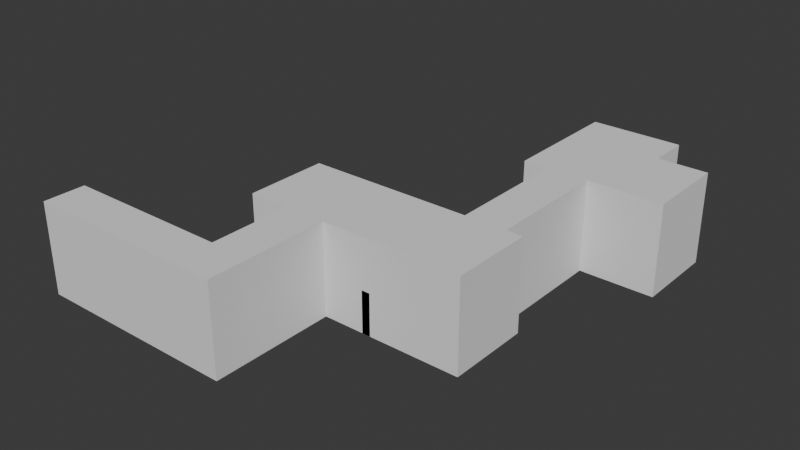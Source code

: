 # Source: c2_m1-new.blend  (saved by Blender 4.1.24; exported with 4.5.12 LTS)
import bpy
from mathutils import Matrix  # noqa: F401  (used for matrix-valued properties, if any)

bpy.ops.wm.read_factory_settings(use_empty=True)
scene = bpy.context.scene
scene.name = 'Scene'

# ---- collections
col_collection = bpy.data.collections.new('Collection'); scene.collection.children.link(col_collection)

# ---- world
world_world = bpy.data.worlds.new('World'); scene.world = world_world
world_world.use_nodes = True; world_world.node_tree.nodes.clear()
_N = world_world.node_tree.nodes; _L = world_world.node_tree.links
n0 = _N.new('ShaderNodeOutputWorld'); n0.name = 'World Output'; n0.location = (300, 300)
n1 = _N.new('ShaderNodeBackground'); n1.name = 'Background'; n1.location = (10, 300)
n1.inputs[0].default_value = (0.05088, 0.05088, 0.05088, 1.0)
_L.new(n1.outputs[0], n0.inputs[0])
n0.is_active_output = True
world_world.color = (0.05088, 0.05088, 0.05088)
world_world.use_sun_shadow = False
world_world.sun_shadow_jitter_overblur = 0.0

# ---- meshes
me_cube_001 = bpy.data.meshes.new('Cube.001')
me_cube_001.from_pydata([(0.0, 0.0, -1.0), (0.0, 0.0, 10.0), (0.0, 5.0, -1.0), (0.0, 5.0, 10.0), (5.0, 0.0, -1.0), (5.0, 0.0, 10.0), (5.0, 5.0, -1.0), (5.0, 5.0, 10.0), (20.0, 5.0, 10.0), (20.0, 5.0, -1.0), (20.0, 0.0, -1.0), (20.0, 0.0, 10.0), (25.0, 5.0, 10.0), (25.0, 5.0, -1.0), (25.0, 0.0, -1.0), (25.0, 0.0, 10.0), (20.0, 15.0, 10.0), (20.0, 15.0, -1.0), (25.0, 15.0, 10.0), (25.0, 15.0, -1.0), (15.0, 15.0, 10.0), (15.0, 15.0, -1.0), (30.0, 15.0, 10.0), (30.0, 15.0, -1.0), (15.0, 25.0, 10.0), (15.0, 25.0, -1.0), (30.0, 25.0, 10.0), (30.0, 25.0, -1.0), (31.0, 15.0, 10.0), (31.0, 15.0, -1.0), (31.0, 25.0, 10.0), (31.0, 25.0, -1.0), (35.0, 15.0, 10.0), (35.0, 15.0, -1.0), (35.0, 25.0, 10.0), (35.0, 25.0, -1.0), (40.0, 15.0, 10.0), (40.0, 15.0, -1.0), (40.0, 25.0, 10.0), (40.0, 25.0, -1.0), (42.0, 15.0, 10.0), (42.0, 15.0, -1.0), (42.0, 25.0, 10.0), (42.0, 25.0, -1.0), (35.0, 40.0, 10.0), (35.0, 40.0, -1.0), (40.0, 40.0, 10.0), (40.0, 40.0, -1.0), (35.0, 50.0, 10.0), (35.0, 50.0, -1.0), (40.0, 50.0, 10.0), (40.0, 50.0, -1.0), (32.0, 40.0, 10.0), (32.0, 40.0, -1.0), (43.0, 40.0, 10.0), (43.0, 40.0, -1.0), (32.0, 50.0, 10.0), (32.0, 50.0, -1.0), (43.0, 50.0, 10.0), (43.0, 50.0, -1.0), (44.0, 40.0, 10.0), (44.0, 40.0, -1.0), (44.0, 50.0, 10.0), (44.0, 50.0, -1.0), (49.0, 40.0, 10.0), (49.0, 40.0, -1.0), (49.0, 50.0, 10.0), (49.0, 50.0, -1.0), (0.0, 0.0, 2.5), (0.0, 5.0, 2.5), (5.0, 5.0, 2.5), (5.0, 0.0, 2.5), (20.0, 5.0, 2.5), (20.0, 0.0, 2.5), (25.0, 5.0, 2.5), (25.0, 0.0, 2.5), (20.0, 15.0, 2.5), (25.0, 15.0, 2.5), (15.0, 15.0, 2.5), (30.0, 15.0, 2.5), (15.0, 25.0, 2.5), (30.0, 25.0, 2.5), (31.0, 15.0, 2.5), (31.0, 25.0, 2.5), (35.0, 15.0, 2.5), (35.0, 25.0, 2.5), (40.0, 15.0, 2.5), (40.0, 25.0, 2.5), (42.0, 15.0, 2.5), (42.0, 25.0, 2.5), (35.0, 40.0, 2.5), (40.0, 40.0, 2.5), (35.0, 50.0, 2.5), (40.0, 50.0, 2.5), (32.0, 40.0, 2.5), (43.0, 40.0, 2.5), (32.0, 50.0, 2.5), (43.0, 50.0, 2.5), (44.0, 40.0, 2.5), (44.0, 50.0, 2.5), (49.0, 40.0, 2.5), (49.0, 50.0, 2.5), (35.0, 55.0, 10.0), (40.0, 55.0, 10.0), (32.0, 55.0, 10.0), (43.0, 55.0, 10.0), (35.0, 55.0, 1.5), (40.0, 55.0, 1.5), (32.0, 55.0, 1.5), (43.0, 55.0, 1.5)], [], [(68, 1, 3, 69), (69, 3, 7, 70), (7, 5, 11, 8), (71, 5, 1, 68), (2, 6, 4, 0), (7, 3, 1, 5), (73, 10, 14, 75), (70, 7, 8, 72), (71, 4, 10, 73), (4, 6, 9, 10), (74, 12, 15, 75), (10, 9, 13, 14), (8, 11, 15, 12), (13, 9, 17, 19), (19, 17, 21, 23), (74, 13, 19, 77), (8, 12, 18, 16), (72, 8, 16, 76), (20, 22, 26, 24), (76, 16, 20, 78), (16, 18, 22, 20), (77, 19, 23, 79), (80, 24, 26, 81), (81, 26, 30, 83), (23, 21, 25, 27), (78, 20, 24, 80), (82, 29, 33, 84), (23, 27, 31, 29), (79, 23, 29, 82), (26, 22, 28, 30), (33, 35, 39, 37), (29, 31, 35, 33), (83, 30, 34, 85), (30, 28, 32, 34), (38, 36, 40, 42), (34, 38, 46, 44), (34, 32, 36, 38), (84, 33, 37, 86), (88, 41, 43, 89), (86, 37, 41, 88), (37, 39, 43, 41), (87, 38, 42, 89), (47, 45, 49, 51), (85, 34, 44, 90), (39, 35, 45, 47), (87, 39, 47, 91), (50, 58, 105, 103), (49, 45, 53, 57), (44, 46, 50, 48), (44, 48, 56, 52), (94, 52, 56, 96), (58, 54, 60, 62), (91, 47, 55, 95), (92, 49, 57, 96), (50, 46, 54, 58), (47, 51, 59, 55), (90, 44, 52, 94), (96, 56, 104, 108), (61, 63, 67, 65), (55, 59, 63, 61), (97, 58, 62, 99), (95, 55, 61, 98), (100, 65, 67, 101), (98, 61, 65, 100), (62, 60, 64, 66), (99, 62, 66, 101), (63, 99, 101, 67), (60, 98, 100, 64), (64, 100, 101, 66), (54, 95, 98, 60), (59, 97, 99, 63), (51, 93, 97, 59), (45, 90, 94, 53), (97, 93, 107, 109), (46, 91, 95, 54), (53, 94, 96, 57), (49, 92, 93, 51), (38, 87, 91, 46), (35, 85, 90, 45), (39, 87, 89, 43), (36, 86, 88, 40), (40, 88, 89, 42), (32, 84, 86, 36), (31, 83, 85, 35), (22, 79, 82, 28), (28, 82, 84, 32), (21, 78, 80, 25), (27, 81, 83, 31), (25, 80, 81, 27), (18, 77, 79, 22), (17, 76, 78, 21), (9, 72, 76, 17), (12, 74, 77, 18), (13, 74, 75, 14), (5, 71, 73, 11), (6, 70, 72, 9), (11, 73, 75, 15), (4, 71, 68, 0), (2, 69, 70, 6), (0, 68, 69, 2), (106, 102, 103, 107), (107, 103, 105, 109), (102, 106, 108, 104), (93, 92, 106, 107), (56, 48, 102, 104), (58, 97, 109, 105), (48, 50, 103, 102), (92, 96, 108, 106)])
_uv = me_cube_001.uv_layers.new(name='UVMap')
_uv.uv.foreach_set('vector', [0.5, 0.0, 0.625, 0.0, 0.625, 0.25, 0.5, 0.25, 0.5, 0.25, 0.625, 0.25, 0.625, 0.5, 0.5, 0.5, 0.625, 0.5, 0.625, 0.75, 0.625, 0.75, 0.625, 0.5, 0.5, 0.75, 0.625, 0.75, 0.625, 1.0, 0.5, 1.0, 0.125, 0.5, 0.375, 0.5, 0.375, 0.75, 0.125, 0.75, 0.625, 0.5, 0.875, 0.5, 0.875, 0.75, 0.625, 0.75, 0.5, 0.75, 0.375, 0.75, 0.375, 0.75, 0.5, 0.75, 0.5, 0.5, 0.625, 0.5, 0.625, 0.5, 0.5, 0.5, 0.5, 0.75, 0.375, 0.75, 0.375, 0.75, 0.5, 0.75, 0.375, 0.75, 0.375, 0.5, 0.375, 0.5, 0.375, 0.75, 0.5, 0.5, 0.625, 0.5, 0.625, 0.75, 0.5, 0.75, 0.375, 0.75, 0.375, 0.5, 0.375, 0.5, 0.375, 0.75, 0.625, 0.5, 0.625, 0.75, 0.625, 0.75, 0.625, 0.5, 0.375, 0.5, 0.375, 0.5, 0.375, 0.5, 0.375, 0.5, 0.375, 0.5, 0.375, 0.5, 0.375, 0.5, 0.375, 0.5, 0.5, 0.5, 0.375, 0.5, 0.375, 0.5, 0.5, 0.5, 0.625, 0.5, 0.625, 0.5, 0.625, 0.5, 0.625, 0.5, 0.5, 0.5, 0.625, 0.5, 0.625, 0.5, 0.5, 0.5, 0.625, 0.5, 0.625, 0.5, 0.625, 0.5, 0.625, 0.5, 0.5, 0.5, 0.625, 0.5, 0.625, 0.5, 0.5, 0.5, 0.625, 0.5, 0.625, 0.5, 0.625, 0.5, 0.625, 0.5, 0.5, 0.5, 0.375, 0.5, 0.375, 0.5, 0.5, 0.5, 0.5, 0.5, 0.625, 0.5, 0.625, 0.5, 0.5, 0.5, 0.5, 0.5, 0.625, 0.5, 0.625, 0.5, 0.5, 0.5, 0.375, 0.5, 0.375, 0.5, 0.375, 0.5, 0.375, 0.5, 0.5, 0.5, 0.625, 0.5, 0.625, 0.5, 0.5, 0.5, 0.5, 0.5, 0.375, 0.5, 0.375, 0.5, 0.5, 0.5, 0.375, 0.5, 0.375, 0.5, 0.375, 0.5, 0.375, 0.5, 0.5, 0.5, 0.375, 0.5, 0.375, 0.5, 0.5, 0.5, 0.625, 0.5, 0.625, 0.5, 0.625, 0.5, 0.625, 0.5, 0.375, 0.5, 0.375, 0.5, 0.375, 0.5, 0.375, 0.5, 0.375, 0.5, 0.375, 0.5, 0.375, 0.5, 0.375, 0.5, 0.5, 0.5, 0.625, 0.5, 0.625, 0.5, 0.5, 0.5, 0.625, 0.5, 0.625, 0.5, 0.625, 0.5, 0.625, 0.5, 0.625, 0.5, 0.625, 0.5, 0.625, 0.5, 0.625, 0.5, 0.625, 0.5, 0.625, 0.5, 0.625, 0.5, 0.625, 0.5, 0.625, 0.5, 0.625, 0.5, 0.625, 0.5, 0.625, 0.5, 0.5, 0.5, 0.375, 0.5, 0.375, 0.5, 0.5, 0.5, 0.5, 0.5, 0.375, 0.5, 0.375, 0.5, 0.5, 0.5, 0.5, 0.5, 0.375, 0.5, 0.375, 0.5, 0.5, 0.5, 0.375, 0.5, 0.375, 0.5, 0.375, 0.5, 0.375, 0.5, 0.5, 0.5, 0.625, 0.5, 0.625, 0.5, 0.5, 0.5, 0.375, 0.5, 0.375, 0.5, 0.375, 0.5, 0.375, 0.5, 0.5, 0.5, 0.625, 0.5, 0.625, 0.5, 0.5, 0.5, 0.375, 0.5, 0.375, 0.5, 0.375, 0.5, 0.375, 0.5, 0.5, 0.5, 0.375, 0.5, 0.375, 0.5, 0.5, 0.5, 0.625, 0.5, 0.625, 0.5, 0.625, 0.5, 0.625, 0.5, 0.375, 0.5, 0.375, 0.5, 0.375, 0.5, 0.375, 0.5, 0.625, 0.5, 0.625, 0.5, 0.625, 0.5, 0.625, 0.5, 0.625, 0.5, 0.625, 0.5, 0.625, 0.5, 0.625, 0.5, 0.5, 0.5, 0.625, 0.5, 0.625, 0.5, 0.5, 0.5, 0.625, 0.5, 0.625, 0.5, 0.625, 0.5, 0.625, 0.5, 0.5, 0.5, 0.375, 0.5, 0.375, 0.5, 0.5, 0.5, 0.5, 0.5, 0.375, 0.5, 0.375, 0.5, 0.5, 0.5, 0.625, 0.5, 0.625, 0.5, 0.625, 0.5, 0.625, 0.5, 0.375, 0.5, 0.375, 0.5, 0.375, 0.5, 0.375, 0.5, 0.5, 0.5, 0.625, 0.5, 0.625, 0.5, 0.5, 0.5, 0.5, 0.5, 0.625, 0.5, 0.625, 0.5, 0.5, 0.5, 0.375, 0.5, 0.375, 0.5, 0.375, 0.5, 0.375, 0.5, 0.375, 0.5, 0.375, 0.5, 0.375, 0.5, 0.375, 0.5, 0.5, 0.5, 0.625, 0.5, 0.625, 0.5, 0.5, 0.5, 0.5, 0.5, 0.375, 0.5, 0.375, 0.5, 0.5, 0.5, 0.5, 0.5, 0.375, 0.5, 0.375, 0.5, 0.5, 0.5, 0.5, 0.5, 0.375, 0.5, 0.375, 0.5, 0.5, 0.5, 0.625, 0.5, 0.625, 0.5, 0.625, 0.5, 0.625, 0.5, 0.5, 0.5, 0.625, 0.5, 0.625, 0.5, 0.5, 0.5, 0.375, 0.5, 0.5, 0.5, 0.5, 0.5, 0.375, 0.5, 0.625, 0.5, 0.5, 0.5, 0.5, 0.5, 0.625, 0.5, 0.625, 0.5, 0.5, 0.5, 0.5, 0.5, 0.625, 0.5, 0.625, 0.5, 0.5, 0.5, 0.5, 0.5, 0.625, 0.5, 0.375, 0.5, 0.5, 0.5, 0.5, 0.5, 0.375, 0.5, 0.375, 0.5, 0.5, 0.5, 0.5, 0.5, 0.375, 0.5, 0.375, 0.5, 0.5, 0.5, 0.5, 0.5, 0.375, 0.5, 0.5, 0.5, 0.5, 0.5, 0.5, 0.5, 0.5, 0.5, 0.625, 0.5, 0.5, 0.5, 0.5, 0.5, 0.625, 0.5, 0.375, 0.5, 0.5, 0.5, 0.5, 0.5, 0.375, 0.5, 0.375, 0.5, 0.5, 0.5, 0.5, 0.5, 0.375, 0.5, 0.625, 0.5, 0.5, 0.5, 0.5, 0.5, 0.625, 0.5, 0.375, 0.5, 0.5, 0.5, 0.5, 0.5, 0.375, 0.5, 0.375, 0.5, 0.5, 0.5, 0.5, 0.5, 0.375, 0.5, 0.625, 0.5, 0.5, 0.5, 0.5, 0.5, 0.625, 0.5, 0.625, 0.5, 0.5, 0.5, 0.5, 0.5, 0.625, 0.5, 0.625, 0.5, 0.5, 0.5, 0.5, 0.5, 0.625, 0.5, 0.375, 0.5, 0.5, 0.5, 0.5, 0.5, 0.375, 0.5, 0.625, 0.5, 0.5, 0.5, 0.5, 0.5, 0.625, 0.5, 0.625, 0.5, 0.5, 0.5, 0.5, 0.5, 0.625, 0.5, 0.375, 0.5, 0.5, 0.5, 0.5, 0.5, 0.375, 0.5, 0.375, 0.5, 0.5, 0.5, 0.5, 0.5, 0.375, 0.5, 0.375, 0.5, 0.5, 0.5, 0.5, 0.5, 0.375, 0.5, 0.625, 0.5, 0.5, 0.5, 0.5, 0.5, 0.625, 0.5, 0.375, 0.5, 0.5, 0.5, 0.5, 0.5, 0.375, 0.5, 0.375, 0.5, 0.5, 0.5, 0.5, 0.5, 0.375, 0.5, 0.625, 0.5, 0.5, 0.5, 0.5, 0.5, 0.625, 0.5, 0.375, 0.5, 0.5, 0.5, 0.5, 0.75, 0.375, 0.75, 0.625, 0.75, 0.5, 0.75, 0.5, 0.75, 0.625, 0.75, 0.375, 0.5, 0.5, 0.5, 0.5, 0.5, 0.375, 0.5, 0.625, 0.75, 0.5, 0.75, 0.5, 0.75, 0.625, 0.75, 0.375, 0.75, 0.5, 0.75, 0.5, 1.0, 0.375, 1.0, 0.375, 0.25, 0.5, 0.25, 0.5, 0.5, 0.375, 0.5, 0.375, 0.0, 0.5, 0.0, 0.5, 0.25, 0.375, 0.25, 0.5, 0.5, 0.625, 0.5, 0.625, 0.5, 0.5, 0.5, 0.5, 0.5, 0.625, 0.5, 0.625, 0.5, 0.5, 0.5, 0.625, 0.5, 0.5, 0.5, 0.5, 0.5, 0.625, 0.5, 0.5, 0.5, 0.5, 0.5, 0.5, 0.5, 0.5, 0.5, 0.625, 0.5, 0.625, 0.5, 0.625, 0.5, 0.625, 0.5, 0.625, 0.5, 0.5, 0.5, 0.5, 0.5, 0.625, 0.5, 0.625, 0.5, 0.625, 0.5, 0.625, 0.5, 0.625, 0.5, 0.5, 0.5, 0.5, 0.5, 0.5, 0.5, 0.5, 0.5])
me_cube_001.update()
me_plane = bpy.data.meshes.new('Plane')
me_plane.from_pydata([(-4.0, -1.0, 2.265e-07), (1.0, -1.0, 0.0), (-4.0, 9.0, 2.265e-07), (1.0, 9.0, 0.0), (-4.0, 7.0, 2.265e-07), (-4.0, 5.0, 2.265e-07), (-4.0, 3.0, 2.265e-07), (-4.0, 1.0, 2.265e-07), (1.0, 1.0, 0.0), (1.0, 3.0, 0.0), (1.0, 5.0, 0.0), (1.0, 7.0, 0.0), (-1.5, -1.0, 1.132e-07), (-1.5, 9.0, 1.132e-07), (-1.5, 1.0, 1.132e-07), (-1.5, 3.0, 1.132e-07), (-1.5, 5.0, 1.132e-07), (-1.5, 7.0, 1.132e-07), (-4.0, 1.0, 1.0), (-4.0, -1.0, 1.0), (-1.5, -1.0, 1.0), (1.0, -1.0, 1.0), (1.0, 7.0, 1.0), (1.0, 9.0, 1.0), (-1.5, 9.0, 1.0), (-4.0, 9.0, 1.0), (-4.0, 7.0, 1.0), (-4.0, 5.0, 1.0), (-4.0, 3.0, 1.0), (1.0, 1.0, 1.0), (1.0, 3.0, 1.0), (1.0, 5.0, 1.0), (-1.5, 1.0, 1.0), (-1.5, 3.0, 1.0), (-1.5, 5.0, 1.0), (-1.5, 7.0, 1.0)], [], [(17, 13, 3, 11), (12, 14, 8, 1), (14, 15, 9, 8), (15, 16, 10, 9), (35, 22, 23, 24), (5, 4, 17, 16), (6, 5, 16, 15), (7, 6, 15, 14), (0, 7, 14, 12), (4, 2, 13, 17), (20, 21, 29, 32), (32, 29, 30, 33), (33, 30, 31, 34), (27, 34, 35, 26), (28, 33, 34, 27), (18, 32, 33, 28), (19, 20, 32, 18), (26, 35, 24, 25), (11, 3, 23, 22), (3, 13, 24, 23), (9, 10, 31, 30), (13, 2, 25, 24), (2, 4, 26, 25), (4, 5, 27, 26), (10, 16, 34, 31), (5, 6, 28, 27), (17, 11, 22, 35), (6, 7, 18, 28), (16, 17, 35, 34), (7, 0, 19, 18), (1, 8, 29, 21), (12, 1, 21, 20), (0, 12, 20, 19), (8, 9, 30, 29)])
_uv = me_plane.uv_layers.new(name='UVMap')
_uv.uv.foreach_set('vector', [0.5, 0.8, 0.5, 1.0, 1.0, 1.0, 1.0, 0.8, 0.5, 0.0, 0.5, 0.2, 1.0, 0.2, 1.0, 0.0, 0.5, 0.2, 0.5, 0.4, 1.0, 0.4, 1.0, 0.2, 0.5, 0.4, 0.5, 0.6, 1.0, 0.6, 1.0, 0.4, 0.5, 0.8, 1.0, 0.8, 1.0, 1.0, 0.5, 1.0, 0.0, 0.6, 0.0, 0.8, 0.5, 0.8, 0.5, 0.6, 0.0, 0.4, 0.0, 0.6, 0.5, 0.6, 0.5, 0.4, 0.0, 0.2, 0.0, 0.4, 0.5, 0.4, 0.5, 0.2, 0.0, 0.0, 0.0, 0.2, 0.5, 0.2, 0.5, 0.0, 0.0, 0.8, 0.0, 1.0, 0.5, 1.0, 0.5, 0.8, 0.5, 0.0, 1.0, 0.0, 1.0, 0.2, 0.5, 0.2, 0.5, 0.2, 1.0, 0.2, 1.0, 0.4, 0.5, 0.4, 0.5, 0.4, 1.0, 0.4, 1.0, 0.6, 0.5, 0.6, 0.0, 0.6, 0.5, 0.6, 0.5, 0.8, 0.0, 0.8, 0.0, 0.4, 0.5, 0.4, 0.5, 0.6, 0.0, 0.6, 0.0, 0.2, 0.5, 0.2, 0.5, 0.4, 0.0, 0.4, 0.0, 0.0, 0.5, 0.0, 0.5, 0.2, 0.0, 0.2, 0.0, 0.8, 0.5, 0.8, 0.5, 1.0, 0.0, 1.0, 1.0, 0.8, 1.0, 1.0, 1.0, 1.0, 1.0, 0.8, 1.0, 1.0, 0.5, 1.0, 0.5, 1.0, 1.0, 1.0, 1.0, 0.4, 1.0, 0.6, 1.0, 0.6, 1.0, 0.4, 0.5, 1.0, 0.0, 1.0, 0.0, 1.0, 0.5, 1.0, 0.0, 1.0, 0.0, 0.8, 0.0, 0.8, 0.0, 1.0, 0.0, 0.8, 0.0, 0.6, 0.0, 0.6, 0.0, 0.8, 1.0, 0.6, 0.5, 0.6, 0.5, 0.6, 1.0, 0.6, 0.0, 0.6, 0.0, 0.4, 0.0, 0.4, 0.0, 0.6, 0.5, 0.8, 1.0, 0.8, 1.0, 0.8, 0.5, 0.8, 0.0, 0.4, 0.0, 0.2, 0.0, 0.2, 0.0, 0.4, 0.5, 0.6, 0.5, 0.8, 0.5, 0.8, 0.5, 0.6, 0.0, 0.2, 0.0, 0.0, 0.0, 0.0, 0.0, 0.2, 1.0, 0.0, 1.0, 0.2, 1.0, 0.2, 1.0, 0.0, 0.5, 0.0, 1.0, 0.0, 1.0, 0.0, 0.5, 0.0, 0.0, 0.0, 0.5, 0.0, 0.5, 0.0, 0.0, 0.0, 1.0, 0.2, 1.0, 0.4, 1.0, 0.4, 1.0, 0.2])
me_plane.update()
me_cube_002 = bpy.data.meshes.new('Cube.002')
me_cube_002.from_pydata([(-0.4, -1.0, -1.0), (-0.4, -1.0, 3.0), (-0.4, 1.0, -1.0), (-0.4, 1.0, 3.0), (0.0, -1.0, -1.0), (0.0, -1.0, 3.0), (0.0, 1.0, -1.0), (0.0, 1.0, 3.0)], [], [(0, 1, 3, 2), (2, 3, 7, 6), (6, 7, 5, 4), (4, 5, 1, 0), (2, 6, 4, 0), (7, 3, 1, 5)])
_uv = me_cube_002.uv_layers.new(name='UVMap')
_uv.uv.foreach_set('vector', [0.375, 0.0, 0.625, 0.0, 0.625, 0.25, 0.375, 0.25, 0.375, 0.25, 0.625, 0.25, 0.625, 0.5, 0.375, 0.5, 0.375, 0.5, 0.625, 0.5, 0.625, 0.75, 0.375, 0.75, 0.375, 0.75, 0.625, 0.75, 0.625, 1.0, 0.375, 1.0, 0.125, 0.5, 0.375, 0.5, 0.375, 0.75, 0.125, 0.75, 0.625, 0.5, 0.875, 0.5, 0.875, 0.75, 0.625, 0.75])
me_cube_002.update()

# ---- objects
ob_level_col = bpy.data.objects.new('Level-col', me_cube_001)
ob_plane_col = bpy.data.objects.new('Plane-col', me_plane)
ob_cube_rigid = bpy.data.objects.new('Cube-rigid', me_cube_002)

# ---- transforms, parenting, visibility, modifiers, constraints
ob_level_col.location = (0.0, 0.0, 1.0)
ob_plane_col.location = (30.0, 16.0, 1.0)
ob_plane_col.rotation_euler = (-0.0, 1.571, 0.0)
ob_cube_rigid.location = (30.0, 22.0, 1.0)

# ---- collection membership
col_collection.objects.link(ob_level_col)
col_collection.objects.link(ob_plane_col)
col_collection.objects.link(ob_cube_rigid)

# ---- scene / render settings (as saved in the file)
scene.frame_start = 1; scene.frame_end = 250; scene.frame_set(1)
scene.render.engine = 'BLENDER_EEVEE_NEXT'
scene.cycles.sampling_pattern = 'TABULATED_SOBOL'
scene.eevee.ray_tracing_options.trace_max_roughness = 0.0
bpy.context.view_layer.update()

# ---- added for rendering (the .blend has no active camera and no usable light): camera, sun
cam_auto = bpy.data.cameras.new('AutoCamera')
cam_auto.lens = 50.0
cam_auto.sensor_width = 36.0
cam_auto.clip_end = 1209.35
ob_auto_camera = bpy.data.objects.new('AutoCamera', cam_auto)
scene.collection.objects.link(ob_auto_camera)
ob_auto_camera.location = (93.409, -55.1909, 60.6272)
ob_auto_camera.rotation_euler = (1.09748, -7.21219e-08, 0.694738)
scene.camera = ob_auto_camera
light_auto_sun = bpy.data.lights.new('AutoSun', 'SUN')
light_auto_sun.energy = 3.0
light_auto_sun.angle = 0.0523599
ob_auto_sun = bpy.data.objects.new('AutoSun', light_auto_sun)
scene.collection.objects.link(ob_auto_sun)
ob_auto_sun.rotation_euler = (0.872665, 0.174533, 0.523599)
bpy.context.view_layer.update()
